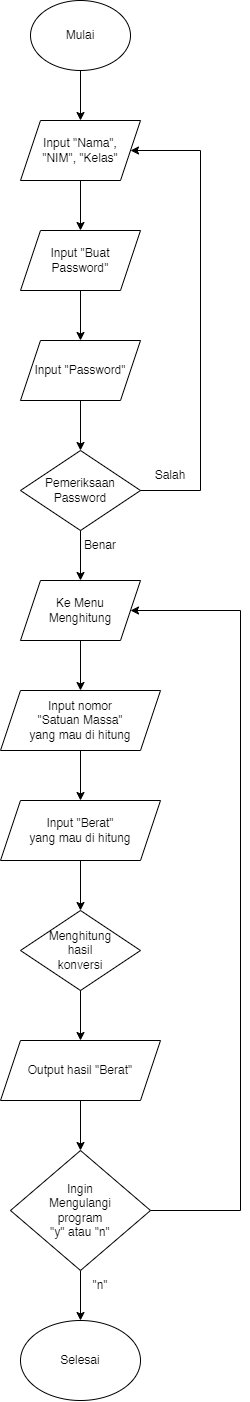

The diagram above was exported from draw.io. Its source (the exported page's mxGraphModel, read from the mxfile embedded in the PNG):
<mxGraphModel dx="1500" dy="1013" grid="1" gridSize="10" guides="1" tooltips="1" connect="1" arrows="1" fold="1" page="1" pageScale="1" pageWidth="827" pageHeight="1169" math="0" shadow="0">
  <root>
    <mxCell id="0" />
    <mxCell id="1" parent="0" />
    <mxCell id="DEkfpJVioQdUNXWEcsOc-1" value="Mulai" style="ellipse;whiteSpace=wrap;html=1;" vertex="1" parent="1">
      <mxGeometry x="350" width="100" height="70" as="geometry" />
    </mxCell>
    <mxCell id="DEkfpJVioQdUNXWEcsOc-2" value="" style="endArrow=classic;html=1;rounded=0;exitX=0.5;exitY=1;exitDx=0;exitDy=0;" edge="1" parent="1" source="DEkfpJVioQdUNXWEcsOc-1">
      <mxGeometry width="50" height="50" relative="1" as="geometry">
        <mxPoint x="340" y="210" as="sourcePoint" />
        <mxPoint x="400" y="120" as="targetPoint" />
      </mxGeometry>
    </mxCell>
    <mxCell id="DEkfpJVioQdUNXWEcsOc-3" value="Input &quot;Nama&quot;, &lt;br&gt;&quot;NIM&quot;, &quot;Kelas&quot;" style="shape=parallelogram;perimeter=parallelogramPerimeter;whiteSpace=wrap;html=1;fixedSize=1;" vertex="1" parent="1">
      <mxGeometry x="340" y="120" width="120" height="60" as="geometry" />
    </mxCell>
    <mxCell id="DEkfpJVioQdUNXWEcsOc-4" value="" style="endArrow=classic;html=1;rounded=0;exitX=0.5;exitY=1;exitDx=0;exitDy=0;" edge="1" parent="1">
      <mxGeometry width="50" height="50" relative="1" as="geometry">
        <mxPoint x="400" y="180" as="sourcePoint" />
        <mxPoint x="400" y="230" as="targetPoint" />
      </mxGeometry>
    </mxCell>
    <mxCell id="DEkfpJVioQdUNXWEcsOc-5" value="Input &quot;Buat Password&quot;" style="shape=parallelogram;perimeter=parallelogramPerimeter;whiteSpace=wrap;html=1;fixedSize=1;" vertex="1" parent="1">
      <mxGeometry x="340" y="230" width="120" height="60" as="geometry" />
    </mxCell>
    <mxCell id="DEkfpJVioQdUNXWEcsOc-6" value="" style="endArrow=classic;html=1;rounded=0;exitX=0.5;exitY=1;exitDx=0;exitDy=0;" edge="1" parent="1">
      <mxGeometry width="50" height="50" relative="1" as="geometry">
        <mxPoint x="400" y="290" as="sourcePoint" />
        <mxPoint x="400" y="340" as="targetPoint" />
      </mxGeometry>
    </mxCell>
    <mxCell id="DEkfpJVioQdUNXWEcsOc-7" value="Input &quot;Password&quot;" style="shape=parallelogram;perimeter=parallelogramPerimeter;whiteSpace=wrap;html=1;fixedSize=1;" vertex="1" parent="1">
      <mxGeometry x="340" y="340" width="120" height="60" as="geometry" />
    </mxCell>
    <mxCell id="DEkfpJVioQdUNXWEcsOc-9" value="" style="endArrow=classic;html=1;rounded=0;exitX=0.5;exitY=1;exitDx=0;exitDy=0;" edge="1" parent="1">
      <mxGeometry width="50" height="50" relative="1" as="geometry">
        <mxPoint x="400" y="400" as="sourcePoint" />
        <mxPoint x="400" y="450" as="targetPoint" />
      </mxGeometry>
    </mxCell>
    <mxCell id="DEkfpJVioQdUNXWEcsOc-11" value="Pemeriksaan&lt;br&gt;Password" style="rhombus;whiteSpace=wrap;html=1;" vertex="1" parent="1">
      <mxGeometry x="340" y="450" width="120" height="80" as="geometry" />
    </mxCell>
    <mxCell id="DEkfpJVioQdUNXWEcsOc-12" value="" style="endArrow=none;html=1;rounded=0;exitX=1;exitY=0.5;exitDx=0;exitDy=0;" edge="1" parent="1" source="DEkfpJVioQdUNXWEcsOc-11">
      <mxGeometry width="50" height="50" relative="1" as="geometry">
        <mxPoint x="540" y="540" as="sourcePoint" />
        <mxPoint x="520" y="490" as="targetPoint" />
      </mxGeometry>
    </mxCell>
    <mxCell id="DEkfpJVioQdUNXWEcsOc-13" value="" style="endArrow=none;html=1;rounded=0;" edge="1" parent="1">
      <mxGeometry width="50" height="50" relative="1" as="geometry">
        <mxPoint x="520" y="490" as="sourcePoint" />
        <mxPoint x="520" y="150" as="targetPoint" />
      </mxGeometry>
    </mxCell>
    <mxCell id="DEkfpJVioQdUNXWEcsOc-14" value="" style="endArrow=classic;html=1;rounded=0;entryX=1;entryY=0.5;entryDx=0;entryDy=0;" edge="1" parent="1" target="DEkfpJVioQdUNXWEcsOc-3">
      <mxGeometry width="50" height="50" relative="1" as="geometry">
        <mxPoint x="520" y="150" as="sourcePoint" />
        <mxPoint x="510" y="430" as="targetPoint" />
      </mxGeometry>
    </mxCell>
    <mxCell id="DEkfpJVioQdUNXWEcsOc-15" value="Benar" style="text;html=1;strokeColor=none;fillColor=none;align=center;verticalAlign=middle;whiteSpace=wrap;rounded=0;" vertex="1" parent="1">
      <mxGeometry x="390" y="530" width="60" height="30" as="geometry" />
    </mxCell>
    <mxCell id="DEkfpJVioQdUNXWEcsOc-16" value="" style="endArrow=classic;html=1;rounded=0;exitX=0.5;exitY=1;exitDx=0;exitDy=0;" edge="1" parent="1">
      <mxGeometry width="50" height="50" relative="1" as="geometry">
        <mxPoint x="400" y="530" as="sourcePoint" />
        <mxPoint x="400" y="580" as="targetPoint" />
      </mxGeometry>
    </mxCell>
    <mxCell id="DEkfpJVioQdUNXWEcsOc-18" value="Ke Menu&lt;br&gt;Menghitung" style="shape=parallelogram;perimeter=parallelogramPerimeter;whiteSpace=wrap;html=1;fixedSize=1;" vertex="1" parent="1">
      <mxGeometry x="340" y="580" width="120" height="60" as="geometry" />
    </mxCell>
    <mxCell id="DEkfpJVioQdUNXWEcsOc-19" value="Salah" style="text;html=1;strokeColor=none;fillColor=none;align=center;verticalAlign=middle;whiteSpace=wrap;rounded=0;" vertex="1" parent="1">
      <mxGeometry x="460" y="460" width="60" height="30" as="geometry" />
    </mxCell>
    <mxCell id="DEkfpJVioQdUNXWEcsOc-20" value="" style="endArrow=classic;html=1;rounded=0;exitX=0.5;exitY=1;exitDx=0;exitDy=0;" edge="1" parent="1">
      <mxGeometry width="50" height="50" relative="1" as="geometry">
        <mxPoint x="400" y="640" as="sourcePoint" />
        <mxPoint x="400" y="690" as="targetPoint" />
      </mxGeometry>
    </mxCell>
    <mxCell id="DEkfpJVioQdUNXWEcsOc-21" value="Input nomor &lt;br&gt;&quot;Satuan Massa&quot; &lt;br&gt;yang mau di hitung" style="shape=parallelogram;perimeter=parallelogramPerimeter;whiteSpace=wrap;html=1;fixedSize=1;" vertex="1" parent="1">
      <mxGeometry x="320" y="690" width="160" height="60" as="geometry" />
    </mxCell>
    <mxCell id="DEkfpJVioQdUNXWEcsOc-22" value="" style="endArrow=classic;html=1;rounded=0;exitX=0.5;exitY=1;exitDx=0;exitDy=0;" edge="1" parent="1">
      <mxGeometry width="50" height="50" relative="1" as="geometry">
        <mxPoint x="400" y="750" as="sourcePoint" />
        <mxPoint x="400" y="800" as="targetPoint" />
      </mxGeometry>
    </mxCell>
    <mxCell id="DEkfpJVioQdUNXWEcsOc-23" value="Input &quot;Berat&quot; &lt;br&gt;yang mau di hitung" style="shape=parallelogram;perimeter=parallelogramPerimeter;whiteSpace=wrap;html=1;fixedSize=1;" vertex="1" parent="1">
      <mxGeometry x="320" y="800" width="160" height="60" as="geometry" />
    </mxCell>
    <mxCell id="DEkfpJVioQdUNXWEcsOc-24" value="" style="endArrow=classic;html=1;rounded=0;exitX=0.5;exitY=1;exitDx=0;exitDy=0;" edge="1" parent="1">
      <mxGeometry width="50" height="50" relative="1" as="geometry">
        <mxPoint x="400" y="860" as="sourcePoint" />
        <mxPoint x="400" y="910" as="targetPoint" />
      </mxGeometry>
    </mxCell>
    <mxCell id="DEkfpJVioQdUNXWEcsOc-25" value="Menghitung &lt;br&gt;hasil&lt;br&gt;konversi" style="rhombus;whiteSpace=wrap;html=1;" vertex="1" parent="1">
      <mxGeometry x="340" y="910" width="120" height="80" as="geometry" />
    </mxCell>
    <mxCell id="DEkfpJVioQdUNXWEcsOc-28" value="" style="endArrow=classic;html=1;rounded=0;exitX=0.5;exitY=1;exitDx=0;exitDy=0;" edge="1" parent="1">
      <mxGeometry width="50" height="50" relative="1" as="geometry">
        <mxPoint x="400" y="990" as="sourcePoint" />
        <mxPoint x="400" y="1040" as="targetPoint" />
      </mxGeometry>
    </mxCell>
    <mxCell id="DEkfpJVioQdUNXWEcsOc-30" value="Output hasil &quot;Berat&quot;" style="shape=parallelogram;perimeter=parallelogramPerimeter;whiteSpace=wrap;html=1;fixedSize=1;" vertex="1" parent="1">
      <mxGeometry x="320" y="1040" width="160" height="60" as="geometry" />
    </mxCell>
    <mxCell id="DEkfpJVioQdUNXWEcsOc-31" value="" style="endArrow=classic;html=1;rounded=0;exitX=0.5;exitY=1;exitDx=0;exitDy=0;" edge="1" parent="1">
      <mxGeometry width="50" height="50" relative="1" as="geometry">
        <mxPoint x="400" y="1270" as="sourcePoint" />
        <mxPoint x="400" y="1320" as="targetPoint" />
      </mxGeometry>
    </mxCell>
    <mxCell id="DEkfpJVioQdUNXWEcsOc-32" value="Selesai" style="ellipse;whiteSpace=wrap;html=1;" vertex="1" parent="1">
      <mxGeometry x="340" y="1320" width="120" height="80" as="geometry" />
    </mxCell>
    <mxCell id="DEkfpJVioQdUNXWEcsOc-33" value="Ingin &lt;br&gt;Mengulangi&lt;br&gt;program &lt;br&gt;&quot;y&quot; atau &quot;n&quot;" style="rhombus;whiteSpace=wrap;html=1;" vertex="1" parent="1">
      <mxGeometry x="330" y="1150" width="140" height="120" as="geometry" />
    </mxCell>
    <mxCell id="DEkfpJVioQdUNXWEcsOc-34" value="" style="endArrow=classic;html=1;rounded=0;exitX=0.5;exitY=1;exitDx=0;exitDy=0;" edge="1" parent="1">
      <mxGeometry width="50" height="50" relative="1" as="geometry">
        <mxPoint x="400" y="1100" as="sourcePoint" />
        <mxPoint x="400" y="1150" as="targetPoint" />
      </mxGeometry>
    </mxCell>
    <mxCell id="DEkfpJVioQdUNXWEcsOc-36" value="&quot;n&quot;" style="text;html=1;strokeColor=none;fillColor=none;align=center;verticalAlign=middle;whiteSpace=wrap;rounded=0;" vertex="1" parent="1">
      <mxGeometry x="390" y="1270" width="60" height="30" as="geometry" />
    </mxCell>
    <mxCell id="DEkfpJVioQdUNXWEcsOc-37" value="" style="endArrow=none;html=1;rounded=0;exitX=1;exitY=0.5;exitDx=0;exitDy=0;" edge="1" parent="1" source="DEkfpJVioQdUNXWEcsOc-33">
      <mxGeometry width="50" height="50" relative="1" as="geometry">
        <mxPoint x="570" y="1230" as="sourcePoint" />
        <mxPoint x="560" y="1210" as="targetPoint" />
      </mxGeometry>
    </mxCell>
    <mxCell id="DEkfpJVioQdUNXWEcsOc-38" value="" style="endArrow=none;html=1;rounded=0;" edge="1" parent="1">
      <mxGeometry width="50" height="50" relative="1" as="geometry">
        <mxPoint x="560" y="1210" as="sourcePoint" />
        <mxPoint x="560" y="610" as="targetPoint" />
      </mxGeometry>
    </mxCell>
    <mxCell id="DEkfpJVioQdUNXWEcsOc-39" value="" style="endArrow=classic;html=1;rounded=0;entryX=1;entryY=0.5;entryDx=0;entryDy=0;" edge="1" parent="1" target="DEkfpJVioQdUNXWEcsOc-18">
      <mxGeometry width="50" height="50" relative="1" as="geometry">
        <mxPoint x="560" y="610" as="sourcePoint" />
        <mxPoint x="600" y="650" as="targetPoint" />
      </mxGeometry>
    </mxCell>
  </root>
</mxGraphModel>